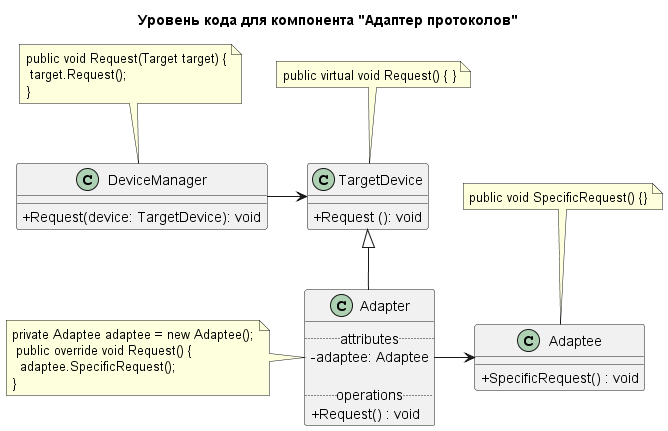

The diagram above was rendered by PlantUML. Its source (embedded in the PNG):
@startuml code_diagram

skinparam classAttributeIconSize 0

title Уровень кода для компонента "Адаптер протоколов"

class DeviceManager {
    + Request(device: TargetDevice): void
}

class TargetDevice {
    + Request (): void
}

class Adapter {
    ..attributes..
    -adaptee: Adaptee

    ..operations..
    + Request() : void
}

class Adaptee {
    + SpecificRequest() : void
}

DeviceManager -> TargetDevice
TargetDevice <|-- Adapter
Adapter -> Adaptee 


'Заметки

note top of DeviceManager: public void Request(Target target) {\n target.Request(); \n}
note top of TargetDevice: public virtual void Request() { }
note left of Adapter: private Adaptee adaptee = new Adaptee();\n public override void Request() {\n  adaptee.SpecificRequest();\n}
note top of Adaptee: public void SpecificRequest() {}
    
@enduml